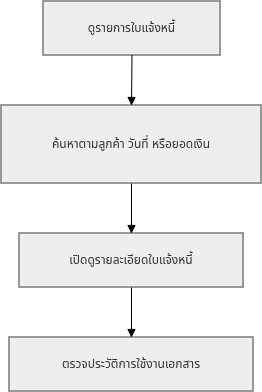

The diagram above was exported from draw.io. Its source (the exported page's mxGraphModel, read from the mxfile embedded in the PNG):
<mxGraphModel dx="1471" dy="869" grid="1" gridSize="10" guides="1" tooltips="1" connect="1" arrows="1" fold="1" page="1" pageScale="1" pageWidth="827" pageHeight="1169" math="0" shadow="0">
  <root>
    <mxCell id="0" />
    <mxCell id="1" parent="0" />
    <mxCell id="-ObZRU7X-lRO5BHGYve6-2034" parent="1" style="whiteSpace=wrap;strokeWidth=2;fillColor=light-dark(#eeeeee,#1f2020);strokeColor=light-dark(#999999,#cccccc);fontColor=light-dark(#333333,#cccccc);" value="ดูรายการใบแจ้งหนี้" vertex="1">
      <mxGeometry height="54" width="177" x="62" y="20" as="geometry" />
    </mxCell>
    <mxCell id="-ObZRU7X-lRO5BHGYve6-2035" parent="1" style="whiteSpace=wrap;strokeWidth=2;fillColor=light-dark(#eeeeee,#1f2020);strokeColor=light-dark(#999999,#cccccc);fontColor=light-dark(#333333,#cccccc);" value="ค้นหาตามลูกค้า วันที่ หรือยอดเงิน" vertex="1">
      <mxGeometry height="78" width="260" x="20" y="124" as="geometry" />
    </mxCell>
    <mxCell id="-ObZRU7X-lRO5BHGYve6-2036" parent="1" style="whiteSpace=wrap;strokeWidth=2;fillColor=light-dark(#eeeeee,#1f2020);strokeColor=light-dark(#999999,#cccccc);fontColor=light-dark(#333333,#cccccc);" value="เปิดดูรายละเอียดใบแจ้งหนี้" vertex="1">
      <mxGeometry height="54" width="224" x="38" y="252" as="geometry" />
    </mxCell>
    <mxCell id="-ObZRU7X-lRO5BHGYve6-2037" parent="1" style="whiteSpace=wrap;strokeWidth=2;fillColor=light-dark(#eeeeee,#1f2020);strokeColor=light-dark(#999999,#cccccc);fontColor=light-dark(#333333,#cccccc);" value="ตรวจประวัติการใช้งานเอกสาร" vertex="1">
      <mxGeometry height="54" width="244" x="28" y="356" as="geometry" />
    </mxCell>
    <mxCell id="-ObZRU7X-lRO5BHGYve6-2038" edge="1" parent="1" source="-ObZRU7X-lRO5BHGYve6-2034" style="curved=1;startArrow=none;endArrow=block;exitX=0.5;exitY=1;entryX=0.5;entryY=0;rounded=0;" target="-ObZRU7X-lRO5BHGYve6-2035" value="">
      <mxGeometry relative="1" as="geometry">
        <Array as="points" />
      </mxGeometry>
    </mxCell>
    <mxCell id="-ObZRU7X-lRO5BHGYve6-2039" edge="1" parent="1" source="-ObZRU7X-lRO5BHGYve6-2035" style="curved=1;startArrow=none;endArrow=block;exitX=0.5;exitY=1;entryX=0.5;entryY=0;rounded=0;" target="-ObZRU7X-lRO5BHGYve6-2036" value="">
      <mxGeometry relative="1" as="geometry">
        <Array as="points" />
      </mxGeometry>
    </mxCell>
    <mxCell id="-ObZRU7X-lRO5BHGYve6-2040" edge="1" parent="1" source="-ObZRU7X-lRO5BHGYve6-2036" style="curved=1;startArrow=none;endArrow=block;exitX=0.5;exitY=1;entryX=0.5;entryY=0;rounded=0;" target="-ObZRU7X-lRO5BHGYve6-2037" value="">
      <mxGeometry relative="1" as="geometry">
        <Array as="points" />
      </mxGeometry>
    </mxCell>
  </root>
</mxGraphModel>